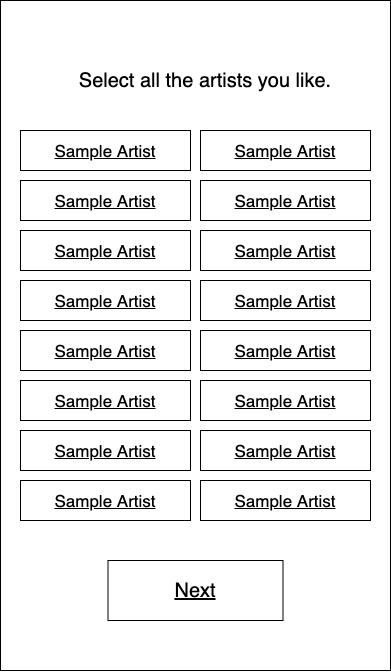

The diagram above was exported from draw.io. Its source (the exported page's mxGraphModel, read from the mxfile embedded in the PNG):
<mxGraphModel dx="1113" dy="665" grid="1" gridSize="10" guides="1" tooltips="1" connect="1" arrows="1" fold="1" page="1" pageScale="1" pageWidth="850" pageHeight="1100" math="0" shadow="0">
  <root>
    <mxCell id="0" />
    <mxCell id="1" parent="0" />
    <mxCell id="2" value="" style="rounded=0;whiteSpace=wrap;html=1;" vertex="1" parent="1">
      <mxGeometry width="390" height="670" as="geometry" />
    </mxCell>
    <mxCell id="3" value="&lt;font style=&quot;font-size: 20px&quot;&gt;Select all the artists you like.&lt;/font&gt;" style="text;html=1;strokeColor=none;fillColor=none;align=center;verticalAlign=middle;whiteSpace=wrap;rounded=0;" vertex="1" parent="1">
      <mxGeometry x="40" y="70" width="330" height="20" as="geometry" />
    </mxCell>
    <mxCell id="4" value="" style="rounded=0;whiteSpace=wrap;html=1;" vertex="1" parent="1">
      <mxGeometry x="20" y="130" width="170" height="40" as="geometry" />
    </mxCell>
    <mxCell id="5" value="&lt;font style=&quot;font-size: 17px&quot;&gt;&lt;u&gt;Sample Artist&lt;/u&gt;&lt;/font&gt;" style="text;html=1;strokeColor=none;fillColor=none;align=center;verticalAlign=middle;whiteSpace=wrap;rounded=0;" vertex="1" parent="1">
      <mxGeometry x="15" y="140" width="180" height="20" as="geometry" />
    </mxCell>
    <mxCell id="6" value="" style="rounded=0;whiteSpace=wrap;html=1;" vertex="1" parent="1">
      <mxGeometry x="200" y="130" width="170" height="40" as="geometry" />
    </mxCell>
    <mxCell id="7" value="&lt;u style=&quot;font-size: 17px ; white-space: normal&quot;&gt;Sample Artist&lt;/u&gt;" style="text;html=1;strokeColor=none;fillColor=none;align=center;verticalAlign=middle;whiteSpace=wrap;rounded=0;" vertex="1" parent="1">
      <mxGeometry x="195" y="140" width="180" height="20" as="geometry" />
    </mxCell>
    <mxCell id="8" value="" style="rounded=0;whiteSpace=wrap;html=1;" vertex="1" parent="1">
      <mxGeometry x="20" y="180" width="170" height="40" as="geometry" />
    </mxCell>
    <mxCell id="9" value="&lt;u style=&quot;font-size: 17px&quot;&gt;Sample Artist&lt;/u&gt;" style="text;html=1;strokeColor=none;fillColor=none;align=center;verticalAlign=middle;whiteSpace=wrap;rounded=0;" vertex="1" parent="1">
      <mxGeometry x="15" y="190" width="180" height="20" as="geometry" />
    </mxCell>
    <mxCell id="10" value="" style="rounded=0;whiteSpace=wrap;html=1;" vertex="1" parent="1">
      <mxGeometry x="200" y="180" width="170" height="40" as="geometry" />
    </mxCell>
    <mxCell id="11" value="&lt;u style=&quot;font-size: 17px&quot;&gt;Sample Artist&lt;/u&gt;" style="text;html=1;strokeColor=none;fillColor=none;align=center;verticalAlign=middle;whiteSpace=wrap;rounded=0;" vertex="1" parent="1">
      <mxGeometry x="195" y="190" width="180" height="20" as="geometry" />
    </mxCell>
    <mxCell id="12" value="" style="rounded=0;whiteSpace=wrap;html=1;" vertex="1" parent="1">
      <mxGeometry x="20" y="230" width="170" height="40" as="geometry" />
    </mxCell>
    <mxCell id="13" value="&lt;u style=&quot;font-size: 17px&quot;&gt;Sample Artist&lt;/u&gt;" style="text;html=1;strokeColor=none;fillColor=none;align=center;verticalAlign=middle;whiteSpace=wrap;rounded=0;" vertex="1" parent="1">
      <mxGeometry x="15" y="240" width="180" height="20" as="geometry" />
    </mxCell>
    <mxCell id="14" value="" style="rounded=0;whiteSpace=wrap;html=1;" vertex="1" parent="1">
      <mxGeometry x="200" y="230" width="170" height="40" as="geometry" />
    </mxCell>
    <mxCell id="15" value="&lt;u style=&quot;font-size: 17px&quot;&gt;Sample Artist&lt;/u&gt;" style="text;html=1;strokeColor=none;fillColor=none;align=center;verticalAlign=middle;whiteSpace=wrap;rounded=0;" vertex="1" parent="1">
      <mxGeometry x="195" y="240" width="180" height="20" as="geometry" />
    </mxCell>
    <mxCell id="16" value="" style="rounded=0;whiteSpace=wrap;html=1;" vertex="1" parent="1">
      <mxGeometry x="20" y="280" width="170" height="40" as="geometry" />
    </mxCell>
    <mxCell id="17" value="&lt;u style=&quot;font-size: 17px&quot;&gt;Sample Artist&lt;/u&gt;" style="text;html=1;strokeColor=none;fillColor=none;align=center;verticalAlign=middle;whiteSpace=wrap;rounded=0;" vertex="1" parent="1">
      <mxGeometry x="15" y="290" width="180" height="20" as="geometry" />
    </mxCell>
    <mxCell id="18" value="" style="rounded=0;whiteSpace=wrap;html=1;" vertex="1" parent="1">
      <mxGeometry x="200" y="280" width="170" height="40" as="geometry" />
    </mxCell>
    <mxCell id="19" value="&lt;u style=&quot;font-size: 17px&quot;&gt;Sample Artist&lt;/u&gt;" style="text;html=1;strokeColor=none;fillColor=none;align=center;verticalAlign=middle;whiteSpace=wrap;rounded=0;" vertex="1" parent="1">
      <mxGeometry x="195" y="290" width="180" height="20" as="geometry" />
    </mxCell>
    <mxCell id="20" value="" style="rounded=0;whiteSpace=wrap;html=1;" vertex="1" parent="1">
      <mxGeometry x="20" y="330" width="170" height="40" as="geometry" />
    </mxCell>
    <mxCell id="21" value="&lt;u style=&quot;font-size: 17px&quot;&gt;Sample Artist&lt;/u&gt;" style="text;html=1;strokeColor=none;fillColor=none;align=center;verticalAlign=middle;whiteSpace=wrap;rounded=0;" vertex="1" parent="1">
      <mxGeometry x="15" y="340" width="180" height="20" as="geometry" />
    </mxCell>
    <mxCell id="22" value="" style="rounded=0;whiteSpace=wrap;html=1;" vertex="1" parent="1">
      <mxGeometry x="200" y="330" width="170" height="40" as="geometry" />
    </mxCell>
    <mxCell id="23" value="&lt;u style=&quot;font-size: 17px&quot;&gt;Sample Artist&lt;/u&gt;" style="text;html=1;strokeColor=none;fillColor=none;align=center;verticalAlign=middle;whiteSpace=wrap;rounded=0;" vertex="1" parent="1">
      <mxGeometry x="195" y="340" width="180" height="20" as="geometry" />
    </mxCell>
    <mxCell id="24" value="" style="rounded=0;whiteSpace=wrap;html=1;" vertex="1" parent="1">
      <mxGeometry x="20" y="380" width="170" height="40" as="geometry" />
    </mxCell>
    <mxCell id="25" value="&lt;u style=&quot;font-size: 17px&quot;&gt;Sample Artist&lt;/u&gt;" style="text;html=1;strokeColor=none;fillColor=none;align=center;verticalAlign=middle;whiteSpace=wrap;rounded=0;" vertex="1" parent="1">
      <mxGeometry x="15" y="390" width="180" height="20" as="geometry" />
    </mxCell>
    <mxCell id="26" value="" style="rounded=0;whiteSpace=wrap;html=1;" vertex="1" parent="1">
      <mxGeometry x="200" y="380" width="170" height="40" as="geometry" />
    </mxCell>
    <mxCell id="27" value="&lt;u style=&quot;font-size: 17px&quot;&gt;Sample Artist&lt;/u&gt;" style="text;html=1;strokeColor=none;fillColor=none;align=center;verticalAlign=middle;whiteSpace=wrap;rounded=0;" vertex="1" parent="1">
      <mxGeometry x="195" y="390" width="180" height="20" as="geometry" />
    </mxCell>
    <mxCell id="28" value="" style="rounded=0;whiteSpace=wrap;html=1;" vertex="1" parent="1">
      <mxGeometry x="20" y="430" width="170" height="40" as="geometry" />
    </mxCell>
    <mxCell id="29" value="&lt;u style=&quot;font-size: 17px&quot;&gt;Sample Artist&lt;/u&gt;" style="text;html=1;strokeColor=none;fillColor=none;align=center;verticalAlign=middle;whiteSpace=wrap;rounded=0;" vertex="1" parent="1">
      <mxGeometry x="15" y="440" width="180" height="20" as="geometry" />
    </mxCell>
    <mxCell id="30" value="" style="rounded=0;whiteSpace=wrap;html=1;" vertex="1" parent="1">
      <mxGeometry x="200" y="430" width="170" height="40" as="geometry" />
    </mxCell>
    <mxCell id="31" value="&lt;u style=&quot;font-size: 17px&quot;&gt;Sample Artist&lt;/u&gt;" style="text;html=1;strokeColor=none;fillColor=none;align=center;verticalAlign=middle;whiteSpace=wrap;rounded=0;" vertex="1" parent="1">
      <mxGeometry x="195" y="440" width="180" height="20" as="geometry" />
    </mxCell>
    <mxCell id="32" value="" style="rounded=0;whiteSpace=wrap;html=1;" vertex="1" parent="1">
      <mxGeometry x="20" y="480" width="170" height="40" as="geometry" />
    </mxCell>
    <mxCell id="33" value="&lt;u style=&quot;font-size: 17px&quot;&gt;Sample Artist&lt;/u&gt;" style="text;html=1;strokeColor=none;fillColor=none;align=center;verticalAlign=middle;whiteSpace=wrap;rounded=0;" vertex="1" parent="1">
      <mxGeometry x="15" y="490" width="180" height="20" as="geometry" />
    </mxCell>
    <mxCell id="34" value="" style="rounded=0;whiteSpace=wrap;html=1;" vertex="1" parent="1">
      <mxGeometry x="200" y="480" width="170" height="40" as="geometry" />
    </mxCell>
    <mxCell id="35" value="&lt;u style=&quot;font-size: 17px&quot;&gt;Sample Artist&lt;/u&gt;" style="text;html=1;strokeColor=none;fillColor=none;align=center;verticalAlign=middle;whiteSpace=wrap;rounded=0;" vertex="1" parent="1">
      <mxGeometry x="195" y="490" width="180" height="20" as="geometry" />
    </mxCell>
    <mxCell id="36" value="" style="rounded=0;whiteSpace=wrap;html=1;" vertex="1" parent="1">
      <mxGeometry x="107.5" y="560" width="175" height="60" as="geometry" />
    </mxCell>
    <mxCell id="37" value="&lt;font style=&quot;font-size: 20px&quot;&gt;&lt;u&gt;Next&lt;/u&gt;&lt;/font&gt;" style="text;html=1;strokeColor=none;fillColor=none;align=center;verticalAlign=middle;whiteSpace=wrap;rounded=0;" vertex="1" parent="1">
      <mxGeometry x="175" y="580" width="40" height="20" as="geometry" />
    </mxCell>
  </root>
</mxGraphModel>